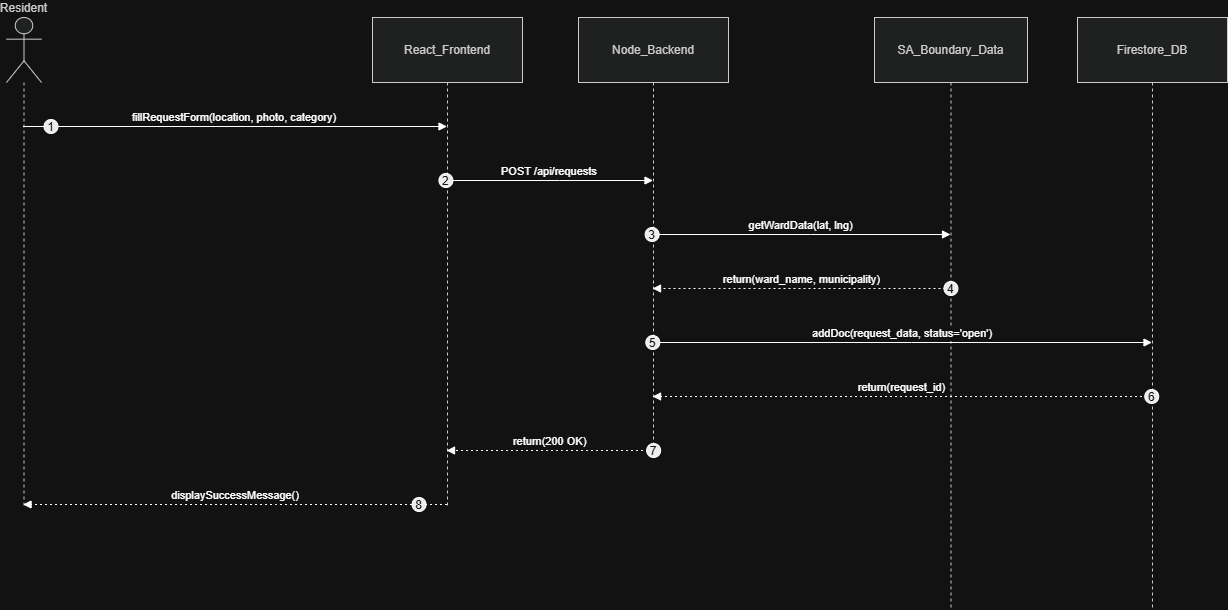

The diagram above was exported from draw.io. Its source (the exported page's mxGraphModel, read from the mxfile embedded in the PNG):
<mxGraphModel dx="1411" dy="817" grid="1" gridSize="10" guides="1" tooltips="1" connect="1" arrows="1" fold="1" page="1" pageScale="1" pageWidth="850" pageHeight="1100" math="0" shadow="0">
  <root>
    <mxCell id="0" />
    <mxCell id="1" parent="0" />
    <mxCell id="FEmMZNM_ijLUBxiv7FXk-1" parent="1" style="shape=umlLifeline;perimeter=lifelinePerimeter;whiteSpace=wrap;container=1;dropTarget=0;collapsible=0;recursiveResize=0;outlineConnect=0;portConstraint=eastwest;newEdgeStyle={&quot;edgeStyle&quot;:&quot;elbowEdgeStyle&quot;,&quot;elbow&quot;:&quot;vertical&quot;,&quot;curved&quot;:0,&quot;rounded&quot;:0};participant=umlActor;verticalAlign=bottom;labelPosition=center;verticalLabelPosition=top;align=center;size=65;fillColor=light-dark(#eeeeee,#1f2020);strokeColor=light-dark(#999999,#cccccc);fontColor=light-dark(#333333,#cccccc);" value="Resident" vertex="1">
      <mxGeometry height="490" width="35" x="20" y="20" as="geometry" />
    </mxCell>
    <mxCell id="FEmMZNM_ijLUBxiv7FXk-2" parent="1" style="shape=umlLifeline;perimeter=lifelinePerimeter;whiteSpace=wrap;container=1;dropTarget=0;collapsible=0;recursiveResize=0;outlineConnect=0;portConstraint=eastwest;newEdgeStyle={&quot;edgeStyle&quot;:&quot;elbowEdgeStyle&quot;,&quot;elbow&quot;:&quot;vertical&quot;,&quot;curved&quot;:0,&quot;rounded&quot;:0};size=65;fillColor=light-dark(#eeeeee,#1f2020);strokeColor=light-dark(#999999,#cccccc);fontColor=light-dark(#333333,#cccccc);" value="React_Frontend" vertex="1">
      <mxGeometry height="490" width="150" x="386" y="20" as="geometry" />
    </mxCell>
    <mxCell id="FEmMZNM_ijLUBxiv7FXk-3" parent="1" style="shape=umlLifeline;perimeter=lifelinePerimeter;whiteSpace=wrap;container=1;dropTarget=0;collapsible=0;recursiveResize=0;outlineConnect=0;portConstraint=eastwest;newEdgeStyle={&quot;edgeStyle&quot;:&quot;elbowEdgeStyle&quot;,&quot;elbow&quot;:&quot;vertical&quot;,&quot;curved&quot;:0,&quot;rounded&quot;:0};size=65;fillColor=light-dark(#eeeeee,#1f2020);strokeColor=light-dark(#999999,#cccccc);fontColor=light-dark(#333333,#cccccc);" value="Node_Backend" vertex="1">
      <mxGeometry height="440" width="150" x="592" y="20" as="geometry" />
    </mxCell>
    <mxCell id="FEmMZNM_ijLUBxiv7FXk-4" parent="1" style="shape=umlLifeline;perimeter=lifelinePerimeter;whiteSpace=wrap;container=1;dropTarget=0;collapsible=0;recursiveResize=0;outlineConnect=0;portConstraint=eastwest;newEdgeStyle={&quot;edgeStyle&quot;:&quot;elbowEdgeStyle&quot;,&quot;elbow&quot;:&quot;vertical&quot;,&quot;curved&quot;:0,&quot;rounded&quot;:0};size=65;fillColor=light-dark(#eeeeee,#1f2020);strokeColor=light-dark(#999999,#cccccc);fontColor=light-dark(#333333,#cccccc);" value="SA_Boundary_Data" vertex="1">
      <mxGeometry height="592" width="153" x="888" y="20" as="geometry" />
    </mxCell>
    <mxCell id="FEmMZNM_ijLUBxiv7FXk-5" parent="1" style="shape=umlLifeline;perimeter=lifelinePerimeter;whiteSpace=wrap;container=1;dropTarget=0;collapsible=0;recursiveResize=0;outlineConnect=0;portConstraint=eastwest;newEdgeStyle={&quot;edgeStyle&quot;:&quot;elbowEdgeStyle&quot;,&quot;elbow&quot;:&quot;vertical&quot;,&quot;curved&quot;:0,&quot;rounded&quot;:0};size=65;fillColor=light-dark(#eeeeee,#1f2020);strokeColor=light-dark(#999999,#cccccc);fontColor=light-dark(#333333,#cccccc);" value="Firestore_DB" vertex="1">
      <mxGeometry height="592" width="150" x="1091" y="20" as="geometry" />
    </mxCell>
    <mxCell id="FEmMZNM_ijLUBxiv7FXk-6" edge="1" parent="1" source="FEmMZNM_ijLUBxiv7FXk-1" style="verticalAlign=bottom;edgeStyle=elbowEdgeStyle;elbow=vertical;curved=0;rounded=0;endArrow=block;" target="FEmMZNM_ijLUBxiv7FXk-2" value="fillRequestForm(location, photo, category)">
      <mxGeometry relative="1" as="geometry">
        <Array as="points">
          <mxPoint x="287" y="129" />
        </Array>
      </mxGeometry>
    </mxCell>
    <mxCell id="FEmMZNM_ijLUBxiv7FXk-7" parent="FEmMZNM_ijLUBxiv7FXk-6" style="ellipse;aspect=fixed;fillColor=#000000;align=center;fontColor=#FFFFFF;" value="1" vertex="1">
      <mxGeometry height="14" relative="1" width="14" as="geometry">
        <mxPoint x="-190.5" y="-7" as="offset" />
      </mxGeometry>
    </mxCell>
    <mxCell id="FEmMZNM_ijLUBxiv7FXk-8" edge="1" parent="1" source="FEmMZNM_ijLUBxiv7FXk-2" style="verticalAlign=bottom;edgeStyle=elbowEdgeStyle;elbow=vertical;curved=0;rounded=0;endArrow=block;" target="FEmMZNM_ijLUBxiv7FXk-3" value="POST /api/requests">
      <mxGeometry relative="1" as="geometry">
        <Array as="points">
          <mxPoint x="573" y="183" />
        </Array>
      </mxGeometry>
    </mxCell>
    <mxCell id="FEmMZNM_ijLUBxiv7FXk-9" parent="FEmMZNM_ijLUBxiv7FXk-8" style="ellipse;aspect=fixed;fillColor=#000000;align=center;fontColor=#FFFFFF;" value="2" vertex="1">
      <mxGeometry height="14" relative="1" width="14" as="geometry">
        <mxPoint x="-110.5" y="-7" as="offset" />
      </mxGeometry>
    </mxCell>
    <mxCell id="FEmMZNM_ijLUBxiv7FXk-10" edge="1" parent="1" source="FEmMZNM_ijLUBxiv7FXk-3" style="verticalAlign=bottom;edgeStyle=elbowEdgeStyle;elbow=vertical;curved=0;rounded=0;endArrow=block;" target="FEmMZNM_ijLUBxiv7FXk-4" value="getWardData(lat, lng)">
      <mxGeometry relative="1" as="geometry">
        <Array as="points">
          <mxPoint x="824" y="237" />
        </Array>
      </mxGeometry>
    </mxCell>
    <mxCell id="FEmMZNM_ijLUBxiv7FXk-11" parent="FEmMZNM_ijLUBxiv7FXk-10" style="ellipse;aspect=fixed;fillColor=#000000;align=center;fontColor=#FFFFFF;" value="3" vertex="1">
      <mxGeometry height="14" relative="1" width="14" as="geometry">
        <mxPoint x="-156" y="-7" as="offset" />
      </mxGeometry>
    </mxCell>
    <mxCell id="FEmMZNM_ijLUBxiv7FXk-12" edge="1" parent="1" source="FEmMZNM_ijLUBxiv7FXk-4" style="verticalAlign=bottom;edgeStyle=elbowEdgeStyle;elbow=vertical;curved=0;rounded=0;dashed=1;dashPattern=2 3;endArrow=block;" target="FEmMZNM_ijLUBxiv7FXk-3" value="return(ward_name, municipality)">
      <mxGeometry relative="1" as="geometry">
        <Array as="points">
          <mxPoint x="827" y="291" />
        </Array>
      </mxGeometry>
    </mxCell>
    <mxCell id="FEmMZNM_ijLUBxiv7FXk-13" parent="FEmMZNM_ijLUBxiv7FXk-12" style="ellipse;aspect=fixed;fillColor=#000000;align=center;fontColor=#FFFFFF;" value="4" vertex="1">
      <mxGeometry height="14" relative="1" width="14" as="geometry">
        <mxPoint x="142" y="-7" as="offset" />
      </mxGeometry>
    </mxCell>
    <mxCell id="FEmMZNM_ijLUBxiv7FXk-14" edge="1" parent="1" source="FEmMZNM_ijLUBxiv7FXk-3" style="verticalAlign=bottom;edgeStyle=elbowEdgeStyle;elbow=vertical;curved=0;rounded=0;endArrow=block;" target="FEmMZNM_ijLUBxiv7FXk-5" value="addDoc(request_data, status='open')">
      <mxGeometry relative="1" as="geometry">
        <Array as="points">
          <mxPoint x="925" y="345" />
        </Array>
      </mxGeometry>
    </mxCell>
    <mxCell id="FEmMZNM_ijLUBxiv7FXk-15" parent="FEmMZNM_ijLUBxiv7FXk-14" style="ellipse;aspect=fixed;fillColor=#000000;align=center;fontColor=#FFFFFF;" value="5" vertex="1">
      <mxGeometry height="14" relative="1" width="14" as="geometry">
        <mxPoint x="-256.75" y="-7" as="offset" />
      </mxGeometry>
    </mxCell>
    <mxCell id="FEmMZNM_ijLUBxiv7FXk-16" edge="1" parent="1" source="FEmMZNM_ijLUBxiv7FXk-5" style="verticalAlign=bottom;edgeStyle=elbowEdgeStyle;elbow=vertical;curved=0;rounded=0;dashed=1;dashPattern=2 3;endArrow=block;" target="FEmMZNM_ijLUBxiv7FXk-3" value="return(request_id)">
      <mxGeometry relative="1" as="geometry">
        <Array as="points">
          <mxPoint x="928" y="399" />
        </Array>
      </mxGeometry>
    </mxCell>
    <mxCell id="FEmMZNM_ijLUBxiv7FXk-17" parent="FEmMZNM_ijLUBxiv7FXk-16" style="ellipse;aspect=fixed;fillColor=#000000;align=center;fontColor=#FFFFFF;" value="6" vertex="1">
      <mxGeometry height="14" relative="1" width="14" as="geometry">
        <mxPoint x="242.75" y="-7" as="offset" />
      </mxGeometry>
    </mxCell>
    <mxCell id="FEmMZNM_ijLUBxiv7FXk-18" edge="1" parent="1" source="FEmMZNM_ijLUBxiv7FXk-3" style="verticalAlign=bottom;edgeStyle=elbowEdgeStyle;elbow=vertical;curved=0;rounded=0;dashed=1;dashPattern=2 3;endArrow=block;" target="FEmMZNM_ijLUBxiv7FXk-2" value="return(200 OK)">
      <mxGeometry relative="1" as="geometry">
        <Array as="points">
          <mxPoint x="576" y="453" />
        </Array>
      </mxGeometry>
    </mxCell>
    <mxCell id="FEmMZNM_ijLUBxiv7FXk-19" parent="FEmMZNM_ijLUBxiv7FXk-18" style="ellipse;aspect=fixed;fillColor=#000000;align=center;fontColor=#FFFFFF;" value="7" vertex="1">
      <mxGeometry height="14" relative="1" width="14" as="geometry">
        <mxPoint x="96.5" y="-7" as="offset" />
      </mxGeometry>
    </mxCell>
    <mxCell id="FEmMZNM_ijLUBxiv7FXk-20" edge="1" parent="1" source="FEmMZNM_ijLUBxiv7FXk-2" style="verticalAlign=bottom;edgeStyle=elbowEdgeStyle;elbow=vertical;curved=0;rounded=0;dashed=1;dashPattern=2 3;endArrow=block;" target="FEmMZNM_ijLUBxiv7FXk-1" value="displaySuccessMessage()">
      <mxGeometry relative="1" as="geometry">
        <Array as="points">
          <mxPoint x="290" y="507" />
        </Array>
      </mxGeometry>
    </mxCell>
    <mxCell id="FEmMZNM_ijLUBxiv7FXk-21" parent="FEmMZNM_ijLUBxiv7FXk-20" style="ellipse;aspect=fixed;fillColor=#000000;align=center;fontColor=#FFFFFF;" value="8" vertex="1">
      <mxGeometry height="14" relative="1" width="14" as="geometry">
        <mxPoint x="176.5" y="-7" as="offset" />
      </mxGeometry>
    </mxCell>
  </root>
</mxGraphModel>